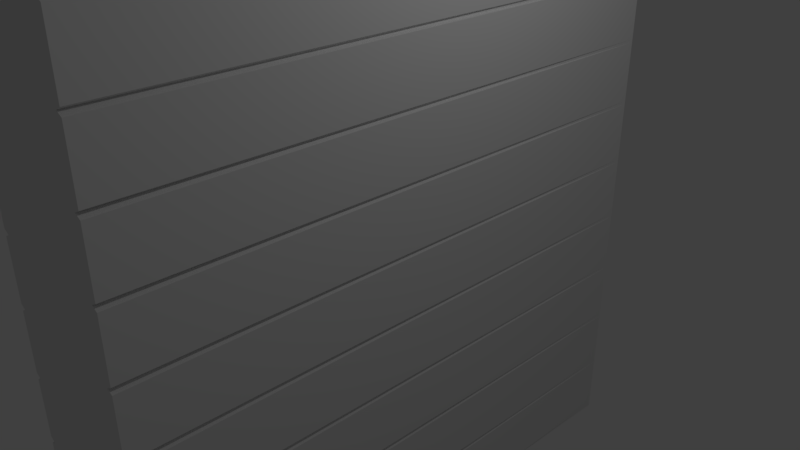 # Source: wall.blend  (saved by Blender 2.78.0; exported with 4.5.12 LTS)
import bpy
from mathutils import Matrix  # noqa: F401  (used for matrix-valued properties, if any)

bpy.ops.wm.read_factory_settings(use_empty=True)
scene = bpy.context.scene
scene.name = 'Scene'

# ---- collections
col_collection_1 = bpy.data.collections.new('Collection 1'); scene.collection.children.link(col_collection_1)

# ---- materials (node trees are filled in below, after node groups)
mat_material = bpy.data.materials.new('Material')
mat_material.alpha_threshold = 0.0
mat_material.use_transparent_shadow = False
mat_material.roughness = 0.5
mat_material.line_color = (0.0, 0.0, 0.0, 1.0)

# ---- material node trees

# ---- world
world_world = bpy.data.worlds.new('World'); scene.world = world_world
world_world.color = (0.05088, 0.05088, 0.05088)
world_world.use_sun_shadow = False
world_world.sun_shadow_jitter_overblur = 0.0
world_world.cycles.sampling_method = 'MANUAL'

# ---- cameras
cam_camera = bpy.data.cameras.new('Camera')
cam_camera.clip_end = 100.0
cam_camera.lens = 35.0
cam_camera.sensor_width = 32.0
cam_camera.sensor_height = 18.0
cam_camera.ortho_scale = 7.314
cam_camera.dof.focus_distance = 0.0
cam_camera.dof.aperture_fstop = 128.0

# ---- lights
light_lamp = bpy.data.lights.new('Lamp', 'POINT')
light_lamp.transmission_factor = 0.0
light_lamp.cutoff_distance = 30.0
light_lamp.energy = 100.0
light_lamp.shadow_buffer_clip_start = 1.001
light_lamp.shadow_soft_size = 0.1
light_lamp.shadow_maximum_resolution = 0.006
light_lamp.use_absolute_resolution = True

# ---- meshes
me_cube = bpy.data.meshes.new('Cube')
me_cube.from_pydata([(-0.9165, -0.4, -0.1111), (-0.9165, -0.4, -0.3333), (-0.9165, -0.4, -1.0), (-1.0, 0.4, -1.0), (-0.9165, -0.4, -0.5556), (-0.9165, -0.4, -0.7778), (-0.9165, -0.4, 1.0), (-1.0, 0.4, 1.0), (1.788e-07, 0.4, -1.0), (0.0, -0.4, -1.0), (2.384e-07, 0.4, 1.0), (-5.364e-07, -0.4, 1.0), (-0.9165, -0.4, 0.1111), (-0.9165, -0.4, 0.3333), (-0.9165, -0.4, 0.5556), (-0.9165, -0.4, 0.7778), (-1.0, 0.4, -0.7778), (-1.0, 0.4, -0.5556), (-1.0, 0.4, -0.3333), (-1.0, 0.4, -0.1111), (-1.0, 0.4, 0.1111), (-1.0, 0.4, 0.3333), (-1.0, 0.4, 0.5556), (-1.0, 0.4, 0.7778), (1.788e-07, 0.4, -0.7778), (1.788e-07, 0.4, -0.5556), (2.086e-07, 0.4, -0.3333), (2.086e-07, 0.4, -0.1111), (2.086e-07, 0.4, 0.1111), (2.086e-07, 0.4, 0.3333), (2.384e-07, 0.4, 0.5556), (2.384e-07, 0.4, 0.7778), (-4.768e-07, -0.4, 0.7778), (-4.172e-07, -0.4, 0.5556), (-3.576e-07, -0.4, 0.3333), (-2.98e-07, -0.4, 0.1111), (-2.384e-07, -0.4, -0.1111), (-1.788e-07, -0.4, -0.3333), (-1.192e-07, -0.4, -0.5556), (-5.96e-08, -0.4, -0.7778), (-1.0, -0.4, -0.9889), (0.0, -0.4, -0.9889), (-1.0, 0.4, -0.9889), (1.788e-07, 0.4, -0.9889), (-1.0, -0.4, -0.7883), (-1.0, 0.4, -0.7883), (1.788e-07, 0.4, -0.7883), (-5.96e-08, -0.4, -0.7883), (-1.0, -0.4, -0.7667), (-1.0, 0.4, -0.7667), (1.788e-07, 0.4, -0.7667), (-5.96e-08, -0.4, -0.7667), (-1.0, -0.4, -0.5661), (-1.0, 0.4, -0.5661), (1.788e-07, 0.4, -0.5661), (-1.192e-07, -0.4, -0.5661), (-1.0, -0.4, -0.5444), (-1.0, 0.4, -0.5444), (1.788e-07, 0.4, -0.5444), (-1.192e-07, -0.4, -0.5444), (-1.0, -0.4, -0.3439), (-1.0, 0.4, -0.3439), (2.086e-07, 0.4, -0.3439), (-1.788e-07, -0.4, -0.3439), (-1.0, -0.4, -0.3222), (-1.0, 0.4, -0.3222), (2.086e-07, 0.4, -0.3222), (-1.788e-07, -0.4, -0.3222), (-1.0, -0.4, -0.1217), (-1.0, 0.4, -0.1217), (2.086e-07, 0.4, -0.1217), (-2.384e-07, -0.4, -0.1217), (-1.0, -0.4, -0.1), (-1.0, 0.4, -0.1), (2.086e-07, 0.4, -0.1), (-2.384e-07, -0.4, -0.1), (-1.0, -0.4, 0.1006), (-1.0, 0.4, 0.1006), (2.086e-07, 0.4, 0.1006), (-2.98e-07, -0.4, 0.1006), (-1.0, -0.4, 0.1222), (-1.0, 0.4, 0.1222), (2.086e-07, 0.4, 0.1222), (-2.98e-07, -0.4, 0.1222), (-1.0, -0.4, 0.3228), (-1.0, 0.4, 0.3228), (2.086e-07, 0.4, 0.3228), (-3.576e-07, -0.4, 0.3228), (-1.0, -0.4, 0.3444), (-1.0, 0.4, 0.3444), (2.086e-07, 0.4, 0.3444), (-3.576e-07, -0.4, 0.3444), (-1.0, -0.4, 0.545), (-1.0, 0.4, 0.545), (2.384e-07, 0.4, 0.545), (-4.172e-07, -0.4, 0.545), (-1.0, -0.4, 0.5667), (-1.0, 0.4, 0.5667), (2.384e-07, 0.4, 0.5667), (-4.172e-07, -0.4, 0.5667), (-1.0, -0.4, 0.7672), (-1.0, 0.4, 0.7672), (2.384e-07, 0.4, 0.7672), (-4.768e-07, -0.4, 0.7672), (-1.0, -0.4, 0.7889), (-1.0, 0.4, 0.7889), (2.384e-07, 0.4, 0.7889), (-4.768e-07, -0.4, 0.7889), (-1.0, -0.4, 0.9894), (-1.0, 0.4, 0.9894), (2.384e-07, 0.4, 0.9894), (-5.364e-07, -0.4, 0.9894)], [], [(8, 9, 2, 3), (10, 7, 6, 11), (82, 28, 20, 81), (111, 11, 6, 108), (108, 6, 7, 109), (43, 8, 3, 42), (90, 29, 21, 89), (98, 30, 22, 97), (106, 31, 23, 105), (74, 27, 19, 73), (66, 26, 18, 65), (58, 25, 17, 57), (50, 24, 16, 49), (44, 5, 16, 45), (52, 4, 17, 53), (60, 1, 18, 61), (68, 0, 19, 69), (76, 12, 20, 77), (84, 13, 21, 85), (92, 14, 22, 93), (100, 15, 23, 101), (47, 39, 5, 44), (55, 38, 4, 52), (63, 37, 1, 60), (71, 36, 0, 68), (79, 35, 12, 76), (87, 34, 13, 84), (95, 33, 14, 92), (103, 32, 15, 100), (9, 41, 40, 2), (2, 40, 42, 3), (46, 43, 42, 45), (24, 46, 45, 16), (41, 47, 44, 40), (40, 44, 45, 42), (39, 51, 48, 5), (5, 48, 49, 16), (54, 50, 49, 53), (25, 54, 53, 17), (51, 55, 52, 48), (48, 52, 53, 49), (38, 59, 56, 4), (4, 56, 57, 17), (62, 58, 57, 61), (26, 62, 61, 18), (59, 63, 60, 56), (56, 60, 61, 57), (37, 67, 64, 1), (1, 64, 65, 18), (70, 66, 65, 69), (27, 70, 69, 19), (67, 71, 68, 64), (64, 68, 69, 65), (36, 75, 72, 0), (0, 72, 73, 19), (78, 74, 73, 77), (28, 78, 77, 20), (75, 79, 76, 72), (72, 76, 77, 73), (35, 83, 80, 12), (12, 80, 81, 20), (86, 82, 81, 85), (29, 86, 85, 21), (83, 87, 84, 80), (80, 84, 85, 81), (34, 91, 88, 13), (13, 88, 89, 21), (94, 90, 89, 93), (30, 94, 93, 22), (91, 95, 92, 88), (88, 92, 93, 89), (33, 99, 96, 14), (14, 96, 97, 22), (102, 98, 97, 101), (31, 102, 101, 23), (99, 103, 100, 96), (96, 100, 101, 97), (110, 106, 105, 109), (15, 104, 105, 23), (32, 107, 104, 15), (10, 110, 109, 7), (104, 108, 109, 105), (107, 111, 108, 104)])
me_cube.materials.append(mat_material)
me_cube.use_remesh_preserve_volume = False
me_cube.use_remesh_preserve_attributes = False
me_cube.use_mirror_vertex_groups = False
me_cube.update()

# ---- objects
ob_cube = bpy.data.objects.new('Cube', me_cube)
ob_lamp = bpy.data.objects.new('Lamp', light_lamp)
ob_camera = bpy.data.objects.new('Camera', cam_camera)

# ---- transforms, parenting, visibility, modifiers, constraints
ob_cube.location = (0.0, 0.0, 0.0)
ob_cube.scale = (1.0, 10.0, 4.0)
ob_cube.lock_rotations_4d = False
ob_cube.empty_display_type = 'ARROWS'
ob_cube.lineart.crease_threshold = 0.0
_m = ob_cube.modifiers.new('Mirror', 'MIRROR')
ob_lamp.location = (4.076, 1.005, 5.904)
ob_lamp.rotation_euler = (0.6503, 0.05522, 1.866)
ob_lamp.lock_rotations_4d = False
ob_lamp.empty_display_type = 'ARROWS'
ob_lamp.color = (0.0, 0.0, 0.0, 0.0)
ob_lamp.lineart.crease_threshold = 0.0
ob_camera.location = (7.481, -6.508, 5.344)
ob_camera.rotation_euler = (1.109, 0.0, 0.8149)
ob_camera.lock_rotations_4d = False
ob_camera.empty_display_type = 'ARROWS'
ob_camera.color = (0.0, 0.0, 0.0, 0.0)
ob_camera.display_type = 'WIRE'
ob_camera.lineart.crease_threshold = 0.0

# ---- collection membership
col_collection_1.objects.link(ob_cube)
col_collection_1.objects.link(ob_lamp)
col_collection_1.objects.link(ob_camera)

# ---- scene / render settings (as saved in the file)
scene.camera = ob_camera
scene.frame_start = 1; scene.frame_end = 250; scene.frame_set(1)
scene.render.engine = 'BLENDER_EEVEE_NEXT'
scene.render.resolution_percentage = 50
scene.render.dither_intensity = 0.0
scene.cycles.use_denoising = False
scene.cycles.samples = 128
scene.cycles.sampling_pattern = 'TABULATED_SOBOL'
scene.cycles.light_sampling_threshold = 0.0
scene.cycles.use_adaptive_sampling = False
scene.cycles.use_light_tree = False
scene.cycles.blur_glossy = 0.0
scene.cycles.sample_clamp_indirect = 0.0
scene.view_settings.view_transform = 'Standard'
bpy.context.view_layer.update()
